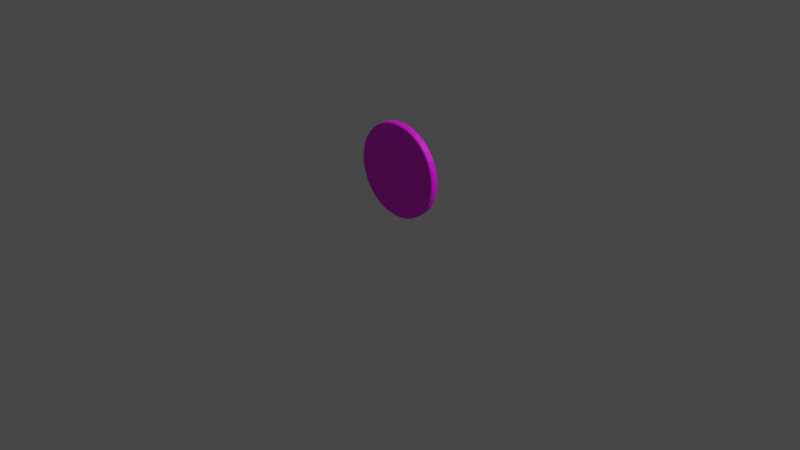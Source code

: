 # Source: Coin.blend  (saved by Blender 3.1.7; exported with 4.5.12 LTS)
import bpy
from mathutils import Matrix  # noqa: F401  (used for matrix-valued properties, if any)

bpy.ops.wm.read_factory_settings(use_empty=True)
scene = bpy.context.scene
scene.name = 'Scene'

# ---- collections
col_collection = bpy.data.collections.new('Collection'); scene.collection.children.link(col_collection)

# ---- images (referenced by path relative to the original .blend; pixels are not part of the script)
import os
ASSET_DIR = os.environ.get("B2B_ASSET_DIR", "")  # directory of the original .blend (textures are referenced by path, not embedded)
HERE = os.path.dirname(os.path.abspath(__file__))  # packed textures are extracted next to this script under _unpacked/

def load_image(name, relpath, width, height, colorspace="sRGB"):
    """Load a texture the original file referenced (path relative to the .blend, or extracted next to this script)."""
    p = next((c for c in (os.path.join(HERE, relpath), os.path.join(ASSET_DIR, relpath)) if relpath and os.path.exists(c)), "")
    if p:
        img = bpy.data.images.load(p, check_existing=True)
        img.name = name
    else:  # same state as the original file: an image datablock whose file is absent (Cycles renders it pink)
        img = bpy.data.images.new(name, width, height)
        img.source = "FILE"
        img.filepath = "//" + (relpath or name)
    img.colorspace_settings.name = colorspace
    return img
img_coinuvmap_png = load_image('CoinUVMap.png', 'CoinUVMap.png', 1024, 1024, 'sRGB')

# ---- materials (node trees are filled in below, after node groups)
mat_coinmap_001 = bpy.data.materials.new('CoinMap.001')
mat_coinmap_001.use_transparent_shadow = False

# ---- material node trees
mat_coinmap_001.use_nodes = True; mat_coinmap_001.node_tree.nodes.clear()
_N = mat_coinmap_001.node_tree.nodes; _L = mat_coinmap_001.node_tree.links
n0 = _N.new('ShaderNodeBsdfPrincipled'); n0.name = 'Principled BSDF'; n0.location = (10, 300)
n0.distribution = 'GGX'
n0.subsurface_method = 'RANDOM_WALK_SKIN'
n0.inputs[3].default_value = 1.45
n0.inputs[27].default_value = (0.0, 0.0, 0.0, 1.0)
n0.inputs[28].default_value = 1.0
n1 = _N.new('ShaderNodeOutputMaterial'); n1.name = 'Material Output'; n1.location = (300, 300)
n2 = _N.new('ShaderNodeTexImage'); n2.name = 'Image Texture'; n2.location = (-280, 280)
n2.image = img_coinuvmap_png
_L.new(n0.outputs[0], n1.inputs[0])
_L.new(n2.outputs[0], n0.inputs[0])
n1.is_active_output = True

# ---- world
world_world = bpy.data.worlds.new('World'); scene.world = world_world
world_world.use_nodes = True; world_world.node_tree.nodes.clear()
_N = world_world.node_tree.nodes; _L = world_world.node_tree.links
n0 = _N.new('ShaderNodeOutputWorld'); n0.name = 'World Output'; n0.location = (300, 300)
n1 = _N.new('ShaderNodeBackground'); n1.name = 'Background'; n1.location = (10, 300)
n1.inputs[0].default_value = (0.05088, 0.05088, 0.05088, 1.0)
_L.new(n1.outputs[0], n0.inputs[0])
n0.is_active_output = True
world_world.color = (0.05088, 0.05088, 0.05088)
world_world.use_sun_shadow = False
world_world.sun_shadow_jitter_overblur = 0.0

# ---- cameras
cam_camera = bpy.data.cameras.new('Camera')
cam_camera.clip_end = 100.0
cam_camera.ortho_scale = 7.314

# ---- lights
light_light = bpy.data.lights.new('Light', 'POINT')
light_light.transmission_factor = 0.0
light_light.energy = 1000.0
light_light.shadow_soft_size = 0.1
light_light.shadow_maximum_resolution = 0.006
light_light.use_absolute_resolution = True

# ---- meshes
me_circle = bpy.data.meshes.new('Circle')
me_circle.from_pydata([(-0.043, -0.02807, 1.036), (-0.04047, -0.02366, 1.006), (-0.1312, -0.02366, 0.9894), (-0.1394, -0.02807, 1.018), (-0.2168, -0.02366, 0.9552), (-0.2304, -0.02807, 0.9812), (-0.2941, -0.02366, 0.9048), (-0.3125, -0.02807, 0.9278), (-0.3602, -0.02366, 0.8404), (-0.3826, -0.02807, 0.8593), (-0.4123, -0.02366, 0.7643), (-0.4381, -0.02807, 0.7785), (-0.4487, -0.02366, 0.6795), (-0.4767, -0.02807, 0.6884), (-0.4677, -0.02366, 0.5892), (-0.497, -0.02807, 0.5925), (-0.4689, -0.02366, 0.497), (-0.4981, -0.02807, 0.4945), (-0.452, -0.02366, 0.4063), (-0.4802, -0.02807, 0.3981), (-0.4177, -0.02366, 0.3206), (-0.4438, -0.02807, 0.3071), (-0.3674, -0.02366, 0.2433), (-0.3903, -0.02807, 0.225), (-0.3029, -0.02366, 0.1773), (-0.3218, -0.02807, 0.1548), (-0.2268, -0.02366, 0.1251), (-0.241, -0.02807, 0.09938), (-0.142, -0.02366, 0.0888), (-0.1509, -0.02807, 0.06078), (-0.05178, -0.02366, 0.06971), (-0.05501, -0.02807, 0.0405), (0.04047, -0.02366, 0.0686), (0.043, -0.02807, 0.03932), (0.1312, -0.02366, 0.0855), (0.1394, -0.02807, 0.05728), (0.2168, -0.02366, 0.1198), (0.2304, -0.02807, 0.09369), (0.2941, -0.02366, 0.1701), (0.3125, -0.02807, 0.1472), (0.3602, -0.02366, 0.2345), (0.3826, -0.02807, 0.2156), (0.4123, -0.02366, 0.3106), (0.4381, -0.02807, 0.2965), (0.4487, -0.02366, 0.3954), (0.4767, -0.02807, 0.3866), (0.4677, -0.02366, 0.4857), (0.497, -0.02807, 0.4825), (0.4689, -0.02366, 0.5779), (0.4981, -0.02807, 0.5805), (0.452, -0.02366, 0.6686), (0.4802, -0.02807, 0.6768), (0.4177, -0.02366, 0.7543), (0.4438, -0.02807, 0.7678), (0.3674, -0.02366, 0.8316), (0.3903, -0.02807, 0.85), (0.3029, -0.02366, 0.8976), (0.3218, -0.02807, 0.9201), (0.2268, -0.02366, 0.9498), (0.241, -0.02807, 0.9755), (0.142, -0.02366, 0.9861), (0.1509, -0.02807, 1.014), (0.05178, -0.02366, 1.005), (0.05501, -0.02807, 1.034), (-0.04066, 0.02569, 1.009), (-0.043, 0.0282, 1.036), (-0.1394, 0.0282, 1.018), (-0.1318, 0.02569, 0.9915), (-0.2304, 0.0282, 0.9812), (-0.2178, 0.02569, 0.9571), (-0.3125, 0.0282, 0.9278), (-0.2955, 0.02569, 0.9065), (-0.3826, 0.0282, 0.8593), (-0.3618, 0.02569, 0.8418), (-0.4381, 0.0282, 0.7785), (-0.4142, 0.02569, 0.7654), (-0.4767, 0.0282, 0.6884), (-0.4507, 0.02569, 0.6802), (-0.497, 0.0282, 0.5925), (-0.4699, 0.02569, 0.5895), (-0.4981, 0.0282, 0.4945), (-0.471, 0.02569, 0.4968), (-0.4802, 0.0282, 0.3981), (-0.4541, 0.02569, 0.4057), (-0.4438, 0.0282, 0.3071), (-0.4196, 0.02569, 0.3196), (-0.3903, 0.0282, 0.225), (-0.3691, 0.02569, 0.242), (-0.3218, 0.0282, 0.1548), (-0.3043, 0.02569, 0.1756), (-0.241, 0.0282, 0.09938), (-0.2279, 0.02569, 0.1232), (-0.1509, 0.0282, 0.06078), (-0.1427, 0.02569, 0.08672), (-0.05501, 0.0282, 0.0405), (-0.05202, 0.02569, 0.06754), (0.043, 0.0282, 0.03932), (0.04066, 0.02569, 0.06642), (0.1394, 0.0282, 0.05728), (0.1318, 0.02569, 0.0834), (0.2304, 0.0282, 0.09369), (0.2178, 0.02569, 0.1178), (0.3125, 0.0282, 0.1472), (0.2955, 0.02569, 0.1684), (0.3826, 0.0282, 0.2156), (0.3618, 0.02569, 0.2331), (0.4381, 0.0282, 0.2965), (0.4142, 0.02569, 0.3096), (0.4767, 0.0282, 0.3866), (0.4507, 0.02569, 0.3948), (0.497, 0.0282, 0.4825), (0.4699, 0.02569, 0.4854), (0.4981, 0.0282, 0.5805), (0.471, 0.02569, 0.5781), (0.4802, 0.0282, 0.6768), (0.4541, 0.02569, 0.6692), (0.4438, 0.0282, 0.7678), (0.4196, 0.02569, 0.7553), (0.3903, 0.0282, 0.85), (0.3691, 0.02569, 0.833), (0.3218, 0.0282, 0.9201), (0.3043, 0.02569, 0.8993), (0.241, 0.0282, 0.9755), (0.2279, 0.02569, 0.9517), (0.1509, 0.0282, 1.014), (0.1427, 0.02569, 0.9882), (0.05501, 0.0282, 1.034), (0.05202, 0.02569, 1.007), (-0.1368, 0.03746, 1.009), (-0.0422, 0.03746, 1.026), (-0.2261, 0.03746, 0.973), (-0.3067, 0.03746, 0.9205), (-0.3755, 0.03746, 0.8533), (-0.4299, 0.03746, 0.774), (-0.4678, 0.03746, 0.6856), (-0.4877, 0.03746, 0.5915), (-0.4889, 0.03746, 0.4953), (-0.4712, 0.03746, 0.4007), (-0.4355, 0.03746, 0.3114), (-0.383, 0.03746, 0.2308), (-0.3158, 0.03746, 0.1619), (-0.2365, 0.03746, 0.1075), (-0.1481, 0.03746, 0.06966), (-0.05399, 0.03746, 0.04975), (0.0422, 0.03746, 0.04859), (0.1368, 0.03746, 0.06622), (0.2261, 0.03746, 0.102), (0.3067, 0.03746, 0.1544), (0.3755, 0.03746, 0.2216), (0.4299, 0.03746, 0.3009), (0.4678, 0.03746, 0.3894), (0.4877, 0.03746, 0.4835), (0.4889, 0.03746, 0.5797), (0.4712, 0.03746, 0.6742), (0.4355, 0.03746, 0.7635), (0.383, 0.03746, 0.8442), (0.3158, 0.03746, 0.913), (0.2365, 0.03746, 0.9674), (0.1481, 0.03746, 1.005), (0.05399, 0.03746, 1.025), (-0.04219, -0.03746, 1.026), (-0.1367, -0.03746, 1.009), (-0.226, -0.03746, 0.9729), (-0.3066, -0.03746, 0.9204), (-0.3754, -0.03746, 0.8532), (-0.4298, -0.03746, 0.7739), (-0.4677, -0.03746, 0.6855), (-0.4876, -0.03746, 0.5914), (-0.4887, -0.03746, 0.4953), (-0.4711, -0.03746, 0.4007), (-0.4354, -0.03746, 0.3115), (-0.3829, -0.03746, 0.2309), (-0.3158, -0.03746, 0.162), (-0.2365, -0.03746, 0.1077), (-0.1481, -0.03746, 0.06978), (-0.05398, -0.03746, 0.04988), (0.04219, -0.03746, 0.04872), (0.1367, -0.03746, 0.06634), (0.226, -0.03746, 0.1021), (0.3066, -0.03746, 0.1545), (0.3754, -0.03746, 0.2217), (0.4298, -0.03746, 0.301), (0.4677, -0.03746, 0.3894), (0.4876, -0.03746, 0.4835), (0.4887, -0.03746, 0.5796), (0.4711, -0.03746, 0.6742), (0.4354, -0.03746, 0.7635), (0.3829, -0.03746, 0.8441), (0.3158, -0.03746, 0.9129), (0.2365, -0.03746, 0.9673), (0.1481, -0.03746, 1.005), (0.05397, -0.03746, 1.025)], [], [(122, 120, 57, 59), (96, 94, 31, 33), (70, 68, 5, 7), (124, 122, 59, 61), (98, 96, 33, 35), (72, 70, 7, 9), (126, 124, 61, 63), (100, 98, 35, 37), (74, 72, 9, 11), (102, 100, 37, 39), (76, 74, 11, 13), (104, 102, 39, 41), (78, 76, 13, 15), (68, 66, 3, 5), (106, 104, 41, 43), (80, 78, 15, 17), (108, 106, 43, 45), (82, 80, 17, 19), (110, 108, 45, 47), (84, 82, 19, 21), (112, 110, 47, 49), (86, 84, 21, 23), (114, 112, 49, 51), (88, 86, 23, 25), (116, 114, 51, 53), (90, 88, 25, 27), (118, 116, 53, 55), (92, 90, 27, 29), (120, 118, 55, 57), (94, 92, 29, 31), (66, 65, 0, 3), (65, 126, 63, 0), (3, 0, 160, 161), (5, 3, 161, 162), (7, 5, 162, 163), (9, 7, 163, 164), (11, 9, 164, 165), (13, 11, 165, 166), (15, 13, 166, 167), (17, 15, 167, 168), (19, 17, 168, 169), (21, 19, 169, 170), (23, 21, 170, 171), (25, 23, 171, 172), (27, 25, 172, 173), (29, 27, 173, 174), (31, 29, 174, 175), (33, 31, 175, 176), (35, 33, 176, 177), (37, 35, 177, 178), (39, 37, 178, 179), (41, 39, 179, 180), (43, 41, 180, 181), (45, 43, 181, 182), (47, 45, 182, 183), (49, 47, 183, 184), (51, 49, 184, 185), (53, 51, 185, 186), (55, 53, 186, 187), (57, 55, 187, 188), (59, 57, 188, 189), (61, 59, 189, 190), (63, 61, 190, 191), (0, 63, 191, 160), (2, 1, 62, 60, 58, 56, 54, 52, 50, 48, 46, 44, 42, 40, 38, 36, 34, 32, 30, 28, 26, 24, 22, 20, 18, 16, 14, 12, 10, 8, 6, 4), (128, 129, 65, 66), (130, 128, 66, 68), (131, 130, 68, 70), (132, 131, 70, 72), (133, 132, 72, 74), (134, 133, 74, 76), (135, 134, 76, 78), (136, 135, 78, 80), (137, 136, 80, 82), (138, 137, 82, 84), (139, 138, 84, 86), (140, 139, 86, 88), (141, 140, 88, 90), (142, 141, 90, 92), (143, 142, 92, 94), (144, 143, 94, 96), (145, 144, 96, 98), (146, 145, 98, 100), (147, 146, 100, 102), (148, 147, 102, 104), (149, 148, 104, 106), (150, 149, 106, 108), (151, 150, 108, 110), (152, 151, 110, 112), (153, 152, 112, 114), (154, 153, 114, 116), (155, 154, 116, 118), (156, 155, 118, 120), (157, 156, 120, 122), (158, 157, 122, 124), (159, 158, 124, 126), (129, 159, 126, 65), (67, 69, 71, 73, 75, 77, 79, 81, 83, 85, 87, 89, 91, 93, 95, 97, 99, 101, 103, 105, 107, 109, 111, 113, 115, 117, 119, 121, 123, 125, 127, 64), (67, 64, 129, 128), (69, 67, 128, 130), (71, 69, 130, 131), (73, 71, 131, 132), (75, 73, 132, 133), (77, 75, 133, 134), (79, 77, 134, 135), (81, 79, 135, 136), (83, 81, 136, 137), (85, 83, 137, 138), (87, 85, 138, 139), (89, 87, 139, 140), (91, 89, 140, 141), (93, 91, 141, 142), (95, 93, 142, 143), (97, 95, 143, 144), (99, 97, 144, 145), (101, 99, 145, 146), (103, 101, 146, 147), (105, 103, 147, 148), (107, 105, 148, 149), (109, 107, 149, 150), (111, 109, 150, 151), (113, 111, 151, 152), (115, 113, 152, 153), (117, 115, 153, 154), (119, 117, 154, 155), (121, 119, 155, 156), (123, 121, 156, 157), (125, 123, 157, 158), (127, 125, 158, 159), (64, 127, 159, 129), (1, 2, 161, 160), (2, 4, 162, 161), (4, 6, 163, 162), (6, 8, 164, 163), (8, 10, 165, 164), (10, 12, 166, 165), (12, 14, 167, 166), (14, 16, 168, 167), (16, 18, 169, 168), (18, 20, 170, 169), (20, 22, 171, 170), (22, 24, 172, 171), (24, 26, 173, 172), (26, 28, 174, 173), (28, 30, 175, 174), (30, 32, 176, 175), (32, 34, 177, 176), (34, 36, 178, 177), (36, 38, 179, 178), (38, 40, 180, 179), (40, 42, 181, 180), (42, 44, 182, 181), (44, 46, 183, 182), (46, 48, 184, 183), (48, 50, 185, 184), (50, 52, 186, 185), (52, 54, 187, 186), (54, 56, 188, 187), (56, 58, 189, 188), (58, 60, 190, 189), (60, 62, 191, 190), (62, 1, 160, 191)])
_uv = me_circle.uv_layers.new(name='UVMap')
_uv.uv.foreach_set('vector', [0.03299, 0.8536, 0.03299, 0.8884, 0.004718, 0.8884, 0.004718, 0.8536, 0.2142, 0.7188, 0.2142, 0.7671, 0.1859, 0.7671, 0.1859, 0.7188, 0.03299, 0.5758, 0.03299, 0.6213, 0.004719, 0.6213, 0.004719, 0.5758, 0.03299, 0.8126, 0.03299, 0.8536, 0.004718, 0.8536, 0.004719, 0.8126, 0.2142, 0.6696, 0.2142, 0.7188, 0.1859, 0.7188, 0.1859, 0.6696, 0.03299, 0.5348, 0.03299, 0.5758, 0.004719, 0.5758, 0.004719, 0.5348, 0.03299, 0.7671, 0.03299, 0.8126, 0.004719, 0.8126, 0.004719, 0.7671, 0.2142, 0.6213, 0.2142, 0.6696, 0.1859, 0.6696, 0.1859, 0.6213, 0.03299, 0.5, 0.03299, 0.5348, 0.004719, 0.5348, 0.004719, 0.5, 0.2142, 0.5758, 0.2142, 0.6213, 0.1859, 0.6213, 0.1859, 0.5758, 0.07064, 0.8126, 0.07064, 0.8536, 0.04236, 0.8536, 0.04236, 0.8126, 0.2142, 0.5348, 0.2142, 0.5758, 0.1859, 0.5758, 0.1859, 0.5348, 0.07064, 0.7671, 0.07064, 0.8126, 0.04236, 0.8126, 0.04236, 0.7671, 0.03299, 0.6213, 0.03299, 0.6696, 0.004719, 0.6696, 0.004719, 0.6213, 0.2142, 0.5, 0.2142, 0.5348, 0.1859, 0.5348, 0.1859, 0.5, 0.07064, 0.7188, 0.07064, 0.7671, 0.04236, 0.7671, 0.04236, 0.7188, 0.07995, 0.5409, 0.07995, 0.5, 0.1082, 0.5, 0.1082, 0.5409, 0.07064, 0.6696, 0.07064, 0.7188, 0.04236, 0.7188, 0.04236, 0.6696, 0.07995, 0.5864, 0.07995, 0.5409, 0.1082, 0.5409, 0.1082, 0.5864, 0.07064, 0.6213, 0.07064, 0.6696, 0.04236, 0.6696, 0.04236, 0.6213, 0.07995, 0.6347, 0.07995, 0.5864, 0.1082, 0.5864, 0.1082, 0.6347, 0.07064, 0.5758, 0.07064, 0.6213, 0.04236, 0.6213, 0.04236, 0.5758, 0.07995, 0.684, 0.07995, 0.6347, 0.1082, 0.6347, 0.1082, 0.684, 0.07064, 0.5348, 0.07064, 0.5758, 0.04236, 0.5758, 0.04236, 0.5348, 0.07995, 0.7323, 0.07995, 0.684, 0.1082, 0.684, 0.1082, 0.7323, 0.07064, 0.5, 0.07064, 0.5348, 0.04236, 0.5348, 0.04236, 0.5, 0.07995, 0.7778, 0.07995, 0.7323, 0.1082, 0.7323, 0.1082, 0.7778, 0.2142, 0.8126, 0.2142, 0.8536, 0.1859, 0.8536, 0.1859, 0.8126, 0.07995, 0.8187, 0.07995, 0.7778, 0.1082, 0.7778, 0.1082, 0.8187, 0.2142, 0.7671, 0.2142, 0.8126, 0.1859, 0.8126, 0.1859, 0.7671, 0.03299, 0.6696, 0.03299, 0.7188, 0.004719, 0.7188, 0.004719, 0.6696, 0.03299, 0.7188, 0.03299, 0.7671, 0.004719, 0.7671, 0.004719, 0.7188, 0.004719, 0.6696, 0.004719, 0.7188, 0.0, 0.7183, 1.863e-08, 0.67, 0.8685, 0.4715, 0.8231, 0.4904, 0.8217, 0.4858, 0.8663, 0.4673, 0.9095, 0.4441, 0.8685, 0.4715, 0.8663, 0.4673, 0.9065, 0.4404, 0.9443, 0.4093, 0.9095, 0.4441, 0.9065, 0.4404, 0.9406, 0.4063, 0.9716, 0.3683, 0.9443, 0.4093, 0.9406, 0.4063, 0.9674, 0.3661, 0.9904, 0.3228, 0.9716, 0.3683, 0.9674, 0.3661, 0.9859, 0.3214, 1.0, 0.2745, 0.9904, 0.3228, 0.9859, 0.3214, 0.9953, 0.274, 1.0, 0.2252, 1.0, 0.2745, 0.9953, 0.274, 0.9953, 0.2257, 0.04236, 0.6696, 0.04236, 0.7188, 0.03765, 0.7183, 0.03765, 0.67, 0.9715, 0.1315, 0.9904, 0.1769, 0.9858, 0.1783, 0.9673, 0.1337, 0.9441, 0.09053, 0.9715, 0.1315, 0.9673, 0.1337, 0.9404, 0.09354, 0.9093, 0.05572, 0.9441, 0.09053, 0.9404, 0.09354, 0.9063, 0.05939, 0.8683, 0.02839, 0.9093, 0.05572, 0.9063, 0.05939, 0.8661, 0.03257, 0.8228, 0.009567, 0.8683, 0.02839, 0.8661, 0.03257, 0.8214, 0.0141, 0.7745, -1.371e-05, 0.8228, 0.009567, 0.8214, 0.0141, 0.774, 0.004705, 0.7252, 1.386e-05, 0.7745, -1.371e-05, 0.774, 0.004705, 0.7257, 0.004732, 0.1859, 0.6696, 0.1859, 0.7188, 0.1812, 0.7183, 0.1394, 0.67, 0.6315, 0.02852, 0.6769, 0.009648, 0.6783, 0.01418, 0.6337, 0.0327, 0.5905, 0.0559, 0.6315, 0.02852, 0.6337, 0.0327, 0.5935, 0.05957, 0.5557, 0.09074, 0.5905, 0.0559, 0.5935, 0.05957, 0.5594, 0.09375, 0.5284, 0.1317, 0.5557, 0.09074, 0.5594, 0.09375, 0.5326, 0.1339, 0.5096, 0.1772, 0.5284, 0.1317, 0.5326, 0.1339, 0.5141, 0.1786, 0.5, 0.2255, 0.5096, 0.1772, 0.5141, 0.1786, 0.5047, 0.226, 0.5, 0.2748, 0.5, 0.2255, 0.5047, 0.226, 0.5047, 0.2743, 0.1082, 0.684, 0.1082, 0.6347, 0.1831, 0.6352, 0.1148, 0.6835, 0.5285, 0.3685, 0.5096, 0.3231, 0.5142, 0.3217, 0.5327, 0.3663, 0.5559, 0.4095, 0.5285, 0.3685, 0.5327, 0.3663, 0.5596, 0.4065, 0.5907, 0.4443, 0.5559, 0.4095, 0.5596, 0.4065, 0.5937, 0.4406, 0.6317, 0.4716, 0.5907, 0.4443, 0.5937, 0.4406, 0.6339, 0.4674, 0.6772, 0.4904, 0.6317, 0.4716, 0.6339, 0.4674, 0.6786, 0.4859, 0.7255, 0.5, 0.6772, 0.4904, 0.6786, 0.4859, 0.726, 0.4953, 0.7748, 0.5, 0.7255, 0.5, 0.726, 0.4953, 0.7743, 0.4953, 0.8188, 0.4762, 0.7733, 0.4853, 0.727, 0.4853, 0.6815, 0.4763, 0.6387, 0.4586, 0.6001, 0.4329, 0.5673, 0.4001, 0.5415, 0.3616, 0.5238, 0.3188, 0.5147, 0.2733, 0.5147, 0.227, 0.5237, 0.1815, 0.5414, 0.1387, 0.5671, 0.1001, 0.5999, 0.06731, 0.6384, 0.04154, 0.6812, 0.02378, 0.7267, 0.01471, 0.773, 0.01468, 0.8185, 0.0237, 0.8613, 0.04141, 0.8999, 0.06714, 0.9327, 0.0999, 0.9585, 0.1384, 0.9762, 0.1812, 0.9853, 0.2267, 0.9853, 0.273, 0.9763, 0.3185, 0.9586, 0.3613, 0.9329, 0.3999, 0.9001, 0.4327, 0.8616, 0.4585, 0.03765, 0.67, 0.03765, 0.7184, 0.03299, 0.7188, 0.03299, 0.6696, 0.135, 0.4681, 0.1798, 0.4863, 0.1785, 0.4908, 0.1329, 0.4722, 0.0947, 0.4415, 0.135, 0.4681, 0.1329, 0.4722, 0.09176, 0.4451, 0.06033, 0.4075, 0.0947, 0.4415, 0.09176, 0.4451, 0.05673, 0.4105, 0.03325, 0.3675, 0.06033, 0.4075, 0.05673, 0.4105, 0.02914, 0.3697, 0.0145, 0.3229, 0.03325, 0.3675, 0.02914, 0.3697, 0.01003, 0.3243, 0.004798, 0.2756, 0.0145, 0.3229, 0.01003, 0.3243, 0.0001461, 0.2761, 0.00452, 0.2272, 0.004798, 0.2756, 0.0001461, 0.2761, -0.0001377, 0.2268, 0.07529, 0.67, 0.07529, 0.7184, 0.07064, 0.7188, 0.07064, 0.6696, 0.03191, 0.135, 0.01367, 0.1798, 0.009191, 0.1785, 0.02777, 0.1329, 0.05853, 0.0947, 0.03191, 0.135, 0.02777, 0.1329, 0.0549, 0.09176, 0.09251, 0.06033, 0.05853, 0.0947, 0.0549, 0.09176, 0.08952, 0.05673, 0.1325, 0.03325, 0.09251, 0.06033, 0.08952, 0.05673, 0.1303, 0.02914, 0.1771, 0.0145, 0.1325, 0.03325, 0.1303, 0.02914, 0.1757, 0.01003, 0.2244, 0.004798, 0.1771, 0.0145, 0.1757, 0.01003, 0.2239, 0.0001461, 0.2728, 0.00452, 0.2244, 0.004798, 0.2239, 0.0001461, 0.2732, -0.0001377, 0.3202, 0.01367, 0.2728, 0.00452, 0.2732, -0.0001377, 0.3215, 0.009191, 0.365, 0.03191, 0.3202, 0.01367, 0.3215, 0.009191, 0.3671, 0.02777, 0.4053, 0.05853, 0.365, 0.03191, 0.3671, 0.02777, 0.4082, 0.0549, 0.4397, 0.09251, 0.4053, 0.05853, 0.4082, 0.0549, 0.4433, 0.08952, 0.4667, 0.1325, 0.4397, 0.09251, 0.4433, 0.08952, 0.4709, 0.1303, 0.4855, 0.1771, 0.4667, 0.1325, 0.4709, 0.1303, 0.49, 0.1757, 0.4952, 0.2244, 0.4855, 0.1771, 0.49, 0.1757, 0.4999, 0.2239, 0.4955, 0.2728, 0.4952, 0.2244, 0.4999, 0.2239, 0.5001, 0.2732, 0.07714, 0.6835, 0.07714, 0.6352, 0.07995, 0.6347, 0.07995, 0.684, 0.4681, 0.365, 0.4863, 0.3202, 0.4908, 0.3215, 0.4722, 0.3671, 0.4415, 0.4053, 0.4681, 0.365, 0.4722, 0.3671, 0.4451, 0.4082, 0.4075, 0.4397, 0.4415, 0.4053, 0.4451, 0.4082, 0.4105, 0.4433, 0.3675, 0.4667, 0.4075, 0.4397, 0.4105, 0.4433, 0.3697, 0.4709, 0.3229, 0.4855, 0.3675, 0.4667, 0.3697, 0.4709, 0.3243, 0.49, 0.2756, 0.4952, 0.3229, 0.4855, 0.3243, 0.49, 0.2761, 0.4999, 0.2272, 0.4955, 0.2756, 0.4952, 0.2761, 0.4999, 0.2268, 0.5001, 0.1824, 0.4777, 0.1392, 0.4601, 0.1004, 0.4345, 0.06725, 0.4018, 0.04116, 0.3632, 0.02309, 0.3203, 0.01374, 0.2746, 0.01347, 0.2281, 0.02229, 0.1824, 0.03987, 0.1392, 0.06551, 0.1004, 0.09825, 0.06725, 0.1368, 0.04116, 0.1797, 0.02309, 0.2254, 0.01374, 0.2719, 0.01347, 0.3176, 0.02229, 0.3608, 0.03987, 0.3996, 0.06551, 0.4328, 0.09825, 0.4588, 0.1368, 0.4769, 0.1797, 0.4863, 0.2254, 0.4865, 0.2719, 0.4777, 0.3176, 0.4601, 0.3608, 0.4345, 0.3996, 0.4018, 0.4328, 0.3632, 0.4588, 0.3203, 0.4769, 0.2746, 0.4863, 0.2281, 0.4865, 0.1824, 0.4777, 0.2281, 0.4865, 0.2272, 0.4955, 0.1798, 0.4863, 0.1392, 0.4601, 0.1824, 0.4777, 0.1798, 0.4863, 0.135, 0.4681, 0.1004, 0.4345, 0.1392, 0.4601, 0.135, 0.4681, 0.0947, 0.4415, 0.06725, 0.4018, 0.1004, 0.4345, 0.0947, 0.4415, 0.06033, 0.4075, 0.04116, 0.3632, 0.06725, 0.4018, 0.06033, 0.4075, 0.03325, 0.3675, 0.02309, 0.3203, 0.04116, 0.3632, 0.03325, 0.3675, 0.0145, 0.3229, 0.01374, 0.2746, 0.02309, 0.3203, 0.0145, 0.3229, 0.004798, 0.2756, 0.01347, 0.2281, 0.01374, 0.2746, 0.004798, 0.2756, 0.00452, 0.2272, 0.02229, 0.1824, 0.01347, 0.2281, 0.00452, 0.2272, 0.01367, 0.1798, 0.03987, 0.1392, 0.02229, 0.1824, 0.01367, 0.1798, 0.03191, 0.135, 0.06551, 0.1004, 0.03987, 0.1392, 0.03191, 0.135, 0.05853, 0.0947, 0.09825, 0.06725, 0.06551, 0.1004, 0.05853, 0.0947, 0.09251, 0.06033, 0.1368, 0.04116, 0.09825, 0.06725, 0.09251, 0.06033, 0.1325, 0.03325, 0.1797, 0.02309, 0.1368, 0.04116, 0.1325, 0.03325, 0.1771, 0.0145, 0.2254, 0.01374, 0.1797, 0.02309, 0.1771, 0.0145, 0.2244, 0.004798, 0.2719, 0.01347, 0.2254, 0.01374, 0.2244, 0.004798, 0.2728, 0.00452, 0.3176, 0.02229, 0.2719, 0.01347, 0.2728, 0.00452, 0.3202, 0.01367, 0.3608, 0.03987, 0.3176, 0.02229, 0.3202, 0.01367, 0.365, 0.03191, 0.3996, 0.06551, 0.3608, 0.03987, 0.365, 0.03191, 0.4053, 0.05853, 0.4328, 0.09825, 0.3996, 0.06551, 0.4053, 0.05853, 0.4397, 0.09251, 0.4588, 0.1368, 0.4328, 0.09825, 0.4397, 0.09251, 0.4667, 0.1325, 0.4769, 0.1797, 0.4588, 0.1368, 0.4667, 0.1325, 0.4855, 0.1771, 0.4863, 0.2254, 0.4769, 0.1797, 0.4855, 0.1771, 0.4952, 0.2244, 0.4865, 0.2719, 0.4863, 0.2254, 0.4952, 0.2244, 0.4955, 0.2728, 0.4777, 0.3176, 0.4865, 0.2719, 0.4955, 0.2728, 0.4863, 0.3202, 0.4601, 0.3608, 0.4777, 0.3176, 0.4863, 0.3202, 0.4681, 0.365, 0.4345, 0.3996, 0.4601, 0.3608, 0.4681, 0.365, 0.4415, 0.4053, 0.4018, 0.4328, 0.4345, 0.3996, 0.4415, 0.4053, 0.4075, 0.4397, 0.3632, 0.4588, 0.4018, 0.4328, 0.4075, 0.4397, 0.3675, 0.4667, 0.3203, 0.4769, 0.3632, 0.4588, 0.3675, 0.4667, 0.3229, 0.4855, 0.2746, 0.4863, 0.3203, 0.4769, 0.3229, 0.4855, 0.2756, 0.4952, 0.2281, 0.4865, 0.2746, 0.4863, 0.2756, 0.4952, 0.2272, 0.4955, 0.7733, 0.4853, 0.8188, 0.4762, 0.8217, 0.4858, 0.7743, 0.4953, 0.8188, 0.4762, 0.8616, 0.4585, 0.8663, 0.4673, 0.8217, 0.4858, 0.8616, 0.4585, 0.9001, 0.4327, 0.9065, 0.4404, 0.8663, 0.4673, 0.9001, 0.4327, 0.9329, 0.3999, 0.9406, 0.4063, 0.9065, 0.4404, 0.9329, 0.3999, 0.9586, 0.3613, 0.9674, 0.3661, 0.9406, 0.4063, 0.9586, 0.3613, 0.9763, 0.3185, 0.9859, 0.3214, 0.9674, 0.3661, 0.9763, 0.3185, 0.9853, 0.273, 0.9953, 0.274, 0.9859, 0.3214, 0.9853, 0.273, 0.9853, 0.2267, 0.9953, 0.2257, 0.9953, 0.274, 0.9853, 0.2267, 0.9762, 0.1812, 0.9858, 0.1783, 0.9953, 0.2257, 0.9762, 0.1812, 0.9585, 0.1384, 0.9673, 0.1337, 0.9858, 0.1783, 0.9585, 0.1384, 0.9327, 0.0999, 0.9404, 0.09354, 0.9673, 0.1337, 0.9327, 0.0999, 0.8999, 0.06714, 0.9063, 0.05939, 0.9404, 0.09354, 0.8999, 0.06714, 0.8613, 0.04141, 0.8661, 0.03257, 0.9063, 0.05939, 0.8613, 0.04141, 0.8185, 0.0237, 0.8214, 0.0141, 0.8661, 0.03257, 0.8185, 0.0237, 0.773, 0.01468, 0.774, 0.004705, 0.8214, 0.0141, 0.773, 0.01468, 0.7267, 0.01471, 0.7257, 0.004732, 0.774, 0.004705, 0.7267, 0.01471, 0.6812, 0.02378, 0.6783, 0.01418, 0.7257, 0.004732, 0.6812, 0.02378, 0.6384, 0.04154, 0.6337, 0.0327, 0.6783, 0.01418, 0.6384, 0.04154, 0.5999, 0.06731, 0.5935, 0.05957, 0.6337, 0.0327, 0.5999, 0.06731, 0.5671, 0.1001, 0.5594, 0.09375, 0.5935, 0.05957, 0.5671, 0.1001, 0.5414, 0.1387, 0.5326, 0.1339, 0.5594, 0.09375, 0.5414, 0.1387, 0.5237, 0.1815, 0.5141, 0.1786, 0.5326, 0.1339, 0.5237, 0.1815, 0.5147, 0.227, 0.5047, 0.226, 0.5141, 0.1786, 0.5147, 0.227, 0.5147, 0.2733, 0.5047, 0.2743, 0.5047, 0.226, 0.5147, 0.2733, 0.5238, 0.3188, 0.5142, 0.3217, 0.5047, 0.2743, 0.5238, 0.3188, 0.5415, 0.3616, 0.5327, 0.3663, 0.5142, 0.3217, 0.5415, 0.3616, 0.5673, 0.4001, 0.5596, 0.4065, 0.5327, 0.3663, 0.5673, 0.4001, 0.6001, 0.4329, 0.5937, 0.4406, 0.5596, 0.4065, 0.6001, 0.4329, 0.6387, 0.4586, 0.6339, 0.4674, 0.5937, 0.4406, 0.6387, 0.4586, 0.6815, 0.4763, 0.6786, 0.4859, 0.6339, 0.4674, 0.6815, 0.4763, 0.727, 0.4853, 0.726, 0.4953, 0.6786, 0.4859, 0.727, 0.4853, 0.7733, 0.4853, 0.7743, 0.4953, 0.726, 0.4953])
me_circle.materials.append(mat_coinmap_001)
me_circle.use_remesh_fix_poles = True
me_circle.use_remesh_preserve_attributes = False
me_circle.update()

# ---- objects
ob_light = bpy.data.objects.new('Light', light_light)
ob_camera = bpy.data.objects.new('Camera', cam_camera)
ob_circle = bpy.data.objects.new('Circle', me_circle)

# ---- transforms, parenting, visibility, modifiers, constraints
ob_light.location = (4.076, 1.005, 5.904)
ob_light.rotation_euler = (0.6503, 0.05522, 1.866)
ob_light.lock_rotations_4d = False
ob_light.empty_display_type = 'ARROWS'
ob_light.color = (0.0, 0.0, 0.0, 0.0)
ob_light.lineart.crease_threshold = 0.0
ob_camera.location = (7.359, -6.926, 4.958)
ob_camera.rotation_euler = (1.109, 0.0, 0.8149)
ob_camera.lock_rotations_4d = False
ob_camera.empty_display_type = 'ARROWS'
ob_camera.color = (0.0, 0.0, 0.0, 0.0)
ob_camera.display_type = 'WIRE'
ob_camera.lineart.crease_threshold = 0.0
ob_circle.location = (0.0, 0.0, 0.0)

# ---- collection membership
col_collection.objects.link(ob_light)
col_collection.objects.link(ob_camera)
col_collection.objects.link(ob_circle)

# ---- scene / render settings (as saved in the file)
scene.camera = ob_camera
scene.frame_start = 1; scene.frame_end = 250; scene.frame_set(0)
scene.render.engine = 'BLENDER_EEVEE_NEXT'
scene.cycles.sampling_pattern = 'TABULATED_SOBOL'
scene.cycles.use_light_tree = False
scene.view_settings.view_transform = 'Filmic'
bpy.context.view_layer.update()
